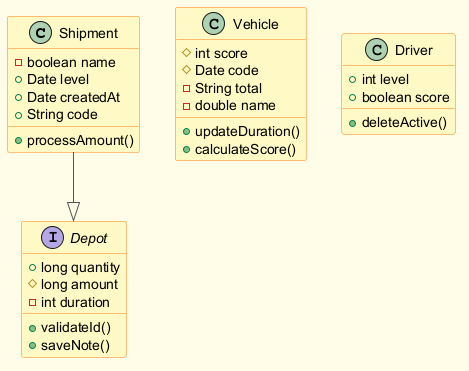

The diagram above was rendered by PlantUML. Its source (embedded in the PNG):
@startuml
skinparam backgroundColor #FFFDE7
skinparam classBackgroundColor #FFF9C4
skinparam classBorderColor #F57F17
skinparam ArrowColor #555555
class Shipment {
  -boolean name
  +Date level
  +Date createdAt
  +String code
  +processAmount()
}
class Vehicle {
  #int score
  #Date code
  -String total
  -double name
  +updateDuration()
  +calculateScore()
}
interface Depot {
  +long quantity
  #long amount
  -int duration
  +validateId()
  +saveNote()
}
class Driver {
  +int level
  +boolean score
  +deleteActive()
}
Shipment --|> Depot
@enduml